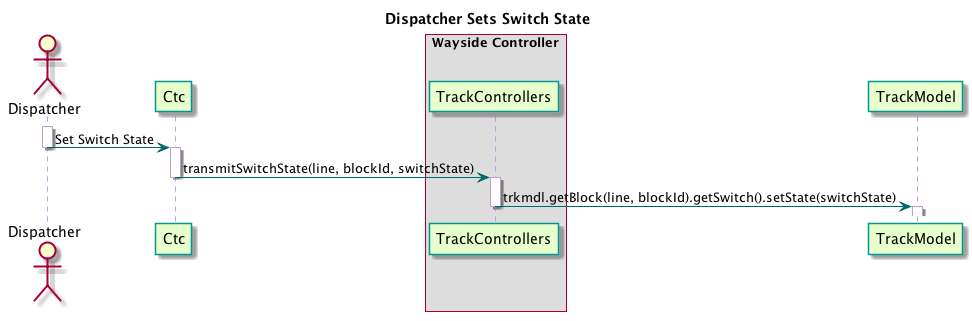

The diagram above was rendered by PlantUML. Its source (embedded in the PNG):
@startuml

title Dispatcher Sets Switch State

skinparam sequence {
  BackgroundColor transparent
  ParticipantBackgroundColor #e6ffcc
  ParticipantBorderColor 	#049595
  PackageBorderCOlor  #049595
  ArrowColor #006666
  LifeLineBorderColor #c09cd9
}

actor "Dispatcher"
participant Ctc
box "Wayside Controller"
participant TrackControllers
end box
participant TrackModel

activate Dispatcher
Dispatcher -> Ctc : Set Switch State
deactivate Dispatcher

activate Ctc
Ctc -> TrackControllers : transmitSwitchState(line, blockId, switchState)
deactivate Ctc

activate TrackControllers
TrackControllers -> TrackModel : trkmdl.getBlock(line, blockId).getSwitch().setState(switchState)
deactivate TrackControllers

activate TrackModel
deactivate TrackModel


@enduml